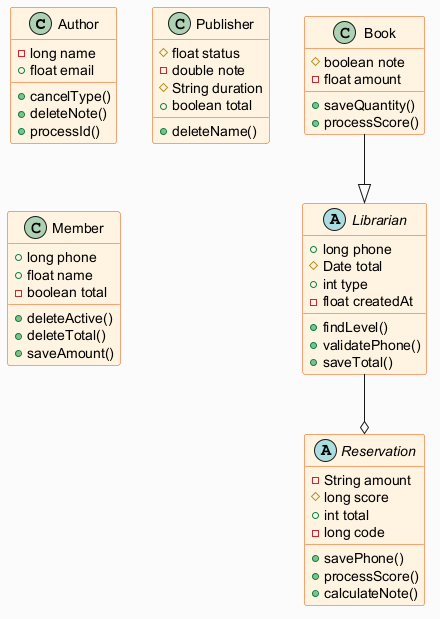

The diagram above was rendered by PlantUML. Its source (embedded in the PNG):
@startuml
skinparam backgroundColor #FAFAFA
skinparam classBackgroundColor #FFF3E0
skinparam classBorderColor #E65100
class Author {
  -long name
  +float email
  +cancelType()
  +deleteNote()
  +processId()
}
class Publisher {
  #float status
  -double note
  #String duration
  +boolean total
  +deleteName()
}
abstract class Librarian {
  +long phone
  #Date total
  +int type
  -float createdAt
  +findLevel()
  +validatePhone()
  +saveTotal()
}
class Member {
  +long phone
  +float name
  -boolean total
  +deleteActive()
  +deleteTotal()
  +saveAmount()
}
class Book {
  #boolean note
  -float amount
  +saveQuantity()
  +processScore()
}
abstract class Reservation {
  -String amount
  #long score
  +int total
  -long code
  +savePhone()
  +processScore()
  +calculateNote()
}
Librarian --o Reservation
Book --|> Librarian
@enduml